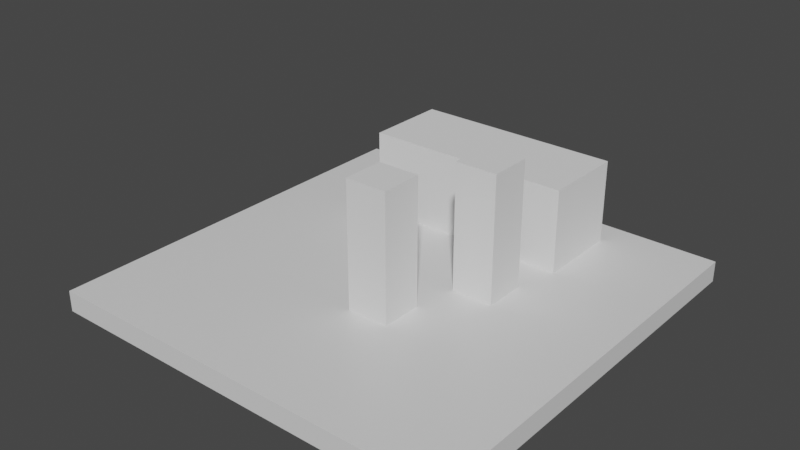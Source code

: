 # Source: scene1.blend  (saved by Blender 2.82.7; exported with 4.5.12 LTS)
import bpy
from mathutils import Matrix  # noqa: F401  (used for matrix-valued properties, if any)

bpy.ops.wm.read_factory_settings(use_empty=True)
scene = bpy.context.scene
scene.name = 'Scene'

# ---- collections
col_collection = bpy.data.collections.new('Collection'); scene.collection.children.link(col_collection)

# ---- materials (node trees are filled in below, after node groups)
mat_material = bpy.data.materials.new('Material')
mat_material.alpha_threshold = 0.0
mat_material.use_transparent_shadow = False
mat_material.line_color = (0.0, 0.0, 0.0, 1.0)

# ---- material node trees
mat_material.use_nodes = True; mat_material.node_tree.nodes.clear()
_N = mat_material.node_tree.nodes; _L = mat_material.node_tree.links
n0 = _N.new('ShaderNodeOutputMaterial'); n0.name = 'Material Output'; n0.location = (300, 300)
n1 = _N.new('ShaderNodeBsdfPrincipled'); n1.name = 'Principled BSDF'; n1.location = (10, 300)
n1.distribution = 'GGX'
n1.subsurface_method = 'BURLEY'
n1.inputs[2].default_value = 0.4
n1.inputs[3].default_value = 1.45
n1.inputs[27].default_value = (0.0, 0.0, 0.0, 1.0)
n1.inputs[28].default_value = 1.0
_L.new(n1.outputs[0], n0.inputs[0])
n0.is_active_output = True

# ---- world
world_world = bpy.data.worlds.new('World'); scene.world = world_world
world_world.use_nodes = True; world_world.node_tree.nodes.clear()
_N = world_world.node_tree.nodes; _L = world_world.node_tree.links
n0 = _N.new('ShaderNodeOutputWorld'); n0.name = 'World Output'; n0.location = (300, 300)
n1 = _N.new('ShaderNodeBackground'); n1.name = 'Background'; n1.location = (10, 300)
n1.inputs[0].default_value = (0.05088, 0.05088, 0.05088, 1.0)
_L.new(n1.outputs[0], n0.inputs[0])
n0.is_active_output = True
world_world.color = (0.05088, 0.05088, 0.05088)
world_world.use_sun_shadow = False
world_world.sun_shadow_jitter_overblur = 0.0

# ---- meshes
me_cube = bpy.data.meshes.new('Cube')
me_cube.from_pydata([(1.0, 1.0, 1.0), (1.0, 1.0, -1.0), (1.0, -1.0, 1.0), (1.0, -1.0, -1.0), (-1.0, 1.0, 1.0), (-1.0, 1.0, -1.0), (-1.0, -1.0, 1.0), (-1.0, -1.0, -1.0)], [], [(0, 4, 6, 2), (3, 2, 6, 7), (7, 6, 4, 5), (5, 1, 3, 7), (1, 0, 2, 3), (5, 4, 0, 1)])
_uv = me_cube.uv_layers.new(name='UVMap')
_uv.uv.foreach_set('vector', [0.625, 0.5, 0.875, 0.5, 0.875, 0.75, 0.625, 0.75, 0.375, 0.75, 0.625, 0.75, 0.625, 1.0, 0.375, 1.0, 0.375, 0.0, 0.625, 0.0, 0.625, 0.25, 0.375, 0.25, 0.125, 0.5, 0.375, 0.5, 0.375, 0.75, 0.125, 0.75, 0.375, 0.5, 0.625, 0.5, 0.625, 0.75, 0.375, 0.75, 0.375, 0.25, 0.625, 0.25, 0.625, 0.5, 0.375, 0.5])
me_cube.materials.append(mat_material)
me_cube.use_remesh_preserve_volume = False
me_cube.use_remesh_preserve_attributes = False
me_cube.use_mirror_vertex_groups = False
me_cube.update()
me_cube_001 = bpy.data.meshes.new('Cube.001')
me_cube_001.from_pydata([(-1.0, -1.0, -1.0), (-1.0, -1.0, 1.0), (-1.0, 1.0, -1.0), (-1.0, 1.0, 1.0), (1.0, -1.0, -1.0), (1.0, -1.0, 1.0), (1.0, 1.0, -1.0), (1.0, 1.0, 1.0)], [], [(0, 1, 3, 2), (2, 3, 7, 6), (6, 7, 5, 4), (4, 5, 1, 0), (2, 6, 4, 0), (7, 3, 1, 5)])
_uv = me_cube_001.uv_layers.new(name='UVMap')
_uv.uv.foreach_set('vector', [0.375, 0.0, 0.625, 0.0, 0.625, 0.25, 0.375, 0.25, 0.375, 0.25, 0.625, 0.25, 0.625, 0.5, 0.375, 0.5, 0.375, 0.5, 0.625, 0.5, 0.625, 0.75, 0.375, 0.75, 0.375, 0.75, 0.625, 0.75, 0.625, 1.0, 0.375, 1.0, 0.125, 0.5, 0.375, 0.5, 0.375, 0.75, 0.125, 0.75, 0.625, 0.5, 0.875, 0.5, 0.875, 0.75, 0.625, 0.75])
me_cube_001.use_remesh_fix_poles = True
me_cube_001.use_remesh_preserve_attributes = False
me_cube_001.use_mirror_vertex_groups = False
me_cube_001.update()
me_cube_002 = bpy.data.meshes.new('Cube.002')
me_cube_002.from_pydata([(-1.0, -1.0, -1.0), (-1.0, -1.0, 1.0), (-1.0, 1.0, -1.0), (-1.0, 1.0, 1.0), (1.0, -1.0, -1.0), (1.0, -1.0, 1.0), (1.0, 1.0, -1.0), (1.0, 1.0, 1.0)], [], [(0, 1, 3, 2), (2, 3, 7, 6), (6, 7, 5, 4), (4, 5, 1, 0), (2, 6, 4, 0), (7, 3, 1, 5)])
_uv = me_cube_002.uv_layers.new(name='UVMap')
_uv.uv.foreach_set('vector', [0.375, 0.0, 0.625, 0.0, 0.625, 0.25, 0.375, 0.25, 0.375, 0.25, 0.625, 0.25, 0.625, 0.5, 0.375, 0.5, 0.375, 0.5, 0.625, 0.5, 0.625, 0.75, 0.375, 0.75, 0.375, 0.75, 0.625, 0.75, 0.625, 1.0, 0.375, 1.0, 0.125, 0.5, 0.375, 0.5, 0.375, 0.75, 0.125, 0.75, 0.625, 0.5, 0.875, 0.5, 0.875, 0.75, 0.625, 0.75])
me_cube_002.use_remesh_fix_poles = True
me_cube_002.use_remesh_preserve_attributes = False
me_cube_002.use_mirror_vertex_groups = False
me_cube_002.update()
me_cube_003 = bpy.data.meshes.new('Cube.003')
me_cube_003.from_pydata([(-1.0, -1.0, -1.0), (-1.0, -1.0, 1.0), (-1.0, 1.0, -1.0), (-1.0, 1.0, 1.0), (1.0, -1.0, -1.0), (1.0, -1.0, 1.0), (1.0, 1.0, -1.0), (1.0, 1.0, 1.0)], [], [(0, 1, 3, 2), (2, 3, 7, 6), (6, 7, 5, 4), (4, 5, 1, 0), (2, 6, 4, 0), (7, 3, 1, 5)])
_uv = me_cube_003.uv_layers.new(name='UVMap')
_uv.uv.foreach_set('vector', [0.375, 0.0, 0.625, 0.0, 0.625, 0.25, 0.375, 0.25, 0.375, 0.25, 0.625, 0.25, 0.625, 0.5, 0.375, 0.5, 0.375, 0.5, 0.625, 0.5, 0.625, 0.75, 0.375, 0.75, 0.375, 0.75, 0.625, 0.75, 0.625, 1.0, 0.375, 1.0, 0.125, 0.5, 0.375, 0.5, 0.375, 0.75, 0.125, 0.75, 0.625, 0.5, 0.875, 0.5, 0.875, 0.75, 0.625, 0.75])
me_cube_003.use_remesh_fix_poles = True
me_cube_003.use_remesh_preserve_attributes = False
me_cube_003.use_mirror_vertex_groups = False
me_cube_003.update()

# ---- objects
ob_floor = bpy.data.objects.new('floor', me_cube)
ob_sofa = bpy.data.objects.new('sofa', me_cube_001)
ob_lamp_001 = bpy.data.objects.new('lamp.001', me_cube_002)
ob_lamp = bpy.data.objects.new('lamp', me_cube_003)

# ---- transforms, parenting, visibility, modifiers, constraints
ob_floor.location = (0.0, 0.0, -1.0)
ob_floor.scale = (20.0, 20.0, 1.0)
ob_floor.lock_rotations_4d = False
ob_floor.empty_display_type = 'ARROWS'
ob_floor.lineart.crease_threshold = 0.0
ob_sofa.location = (0.0, 12.96, 4.0)
ob_sofa.rotation_euler = (0.0, -0.0, 1.571)
ob_sofa.scale = (4.0, 10.0, 4.0)
ob_sofa.lineart.crease_threshold = 0.0
ob_lamp_001.location = (7.0, 3.0, 6.0)
ob_lamp_001.scale = (2.0, 2.0, 6.0)
ob_lamp_001.lineart.crease_threshold = 0.0
ob_lamp.location = (2.354, -5.0, 6.0)
ob_lamp.scale = (2.0, 2.0, 6.0)
ob_lamp.lineart.crease_threshold = 0.0

# ---- collection membership
col_collection.objects.link(ob_floor)
col_collection.objects.link(ob_sofa)
col_collection.objects.link(ob_lamp_001)
col_collection.objects.link(ob_lamp)

# ---- scene / render settings (as saved in the file)
scene.frame_start = 1; scene.frame_end = 250; scene.frame_set(31)
scene.render.engine = 'BLENDER_EEVEE_NEXT'
scene.cycles.use_denoising = False
scene.cycles.samples = 128
scene.cycles.sampling_pattern = 'TABULATED_SOBOL'
scene.cycles.use_adaptive_sampling = False
scene.cycles.use_light_tree = False
scene.view_settings.view_transform = 'Filmic'
bpy.context.view_layer.update()

# ---- added for rendering (the .blend has no active camera and no usable light): camera, sun
cam_auto = bpy.data.cameras.new('AutoCamera')
cam_auto.lens = 50.0
cam_auto.sensor_width = 36.0
cam_auto.clip_end = 1000.0
ob_auto_camera = bpy.data.objects.new('AutoCamera', cam_auto)
scene.collection.objects.link(ob_auto_camera)
ob_auto_camera.location = (53.9177, -64.7012, 48.1341)
ob_auto_camera.rotation_euler = (1.09748, -7.21219e-08, 0.694738)
scene.camera = ob_auto_camera
light_auto_sun = bpy.data.lights.new('AutoSun', 'SUN')
light_auto_sun.energy = 3.0
light_auto_sun.angle = 0.0523599
ob_auto_sun = bpy.data.objects.new('AutoSun', light_auto_sun)
scene.collection.objects.link(ob_auto_sun)
ob_auto_sun.rotation_euler = (0.872665, 0.174533, 0.523599)
bpy.context.view_layer.update()

